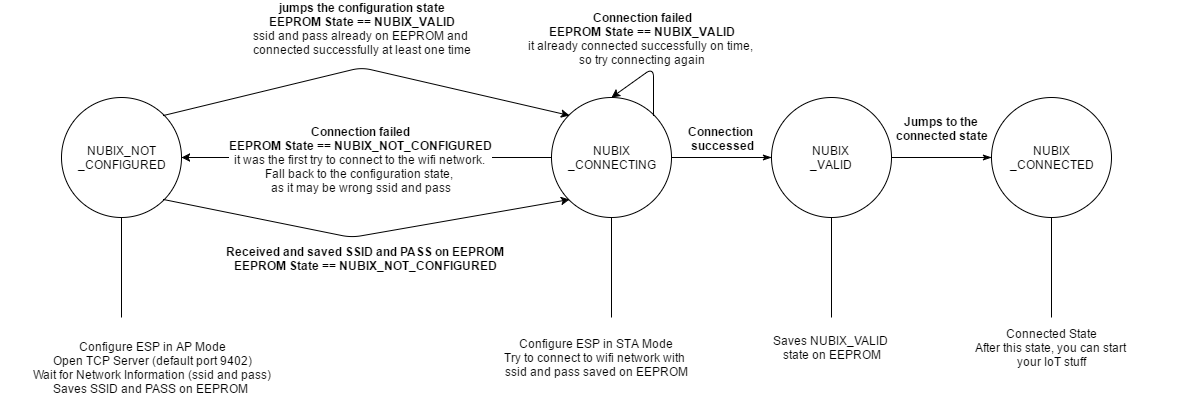

The diagram above was exported from draw.io. Its source (the exported page's mxGraphModel, read from the mxfile embedded in the PNG):
<mxGraphModel dx="1994" dy="487" grid="1" gridSize="10" guides="1" tooltips="1" connect="1" arrows="1" fold="1" page="1" pageScale="1" pageWidth="1169" pageHeight="826" background="#ffffff" math="0" shadow="0">
  <root>
    <mxCell id="0" />
    <mxCell id="1" parent="0" />
    <mxCell id="26f8c70a229a4f39-1" value="NUBIX_NOT&lt;div&gt;_CONFIGURED&lt;/div&gt;" style="ellipse;whiteSpace=wrap;html=1;" vertex="1" parent="1">
      <mxGeometry x="50" y="130" width="120" height="120" as="geometry" />
    </mxCell>
    <mxCell id="26f8c70a229a4f39-2" value="Configure ESP in AP Mode&lt;div&gt;Open TCP Server (default port 9402)&lt;/div&gt;&lt;div&gt;Wait for Network Information (ssid and pass)&lt;/div&gt;&lt;div&gt;Saves SSID and PASS on EEPROM&amp;nbsp;&lt;/div&gt;" style="text;html=1;strokeColor=none;fillColor=none;align=center;verticalAlign=middle;whiteSpace=wrap;spacing=10;" vertex="1" parent="1">
      <mxGeometry x="-10" y="390" width="300" height="20" as="geometry" />
    </mxCell>
    <mxCell id="26f8c70a229a4f39-20" style="edgeStyle=orthogonalEdgeStyle;rounded=0;html=1;exitX=1;exitY=0.5;entryX=0;entryY=0.5;endArrow=classicThin;endFill=1;jettySize=auto;orthogonalLoop=1;" edge="1" parent="1" source="26f8c70a229a4f39-3" target="26f8c70a229a4f39-11">
      <mxGeometry relative="1" as="geometry" />
    </mxCell>
    <mxCell id="26f8c70a229a4f39-21" value="&lt;b&gt;Connection&amp;nbsp;&lt;/b&gt;&lt;div&gt;&lt;b&gt;successed&lt;/b&gt;&lt;/div&gt;" style="text;html=1;resizable=0;points=[];align=center;verticalAlign=middle;labelBackgroundColor=#ffffff;" vertex="1" connectable="0" parent="26f8c70a229a4f39-20">
      <mxGeometry x="0.28" y="-1" relative="1" as="geometry">
        <mxPoint x="-14" y="-21" as="offset" />
      </mxGeometry>
    </mxCell>
    <mxCell id="26f8c70a229a4f39-3" value="NUBIX&lt;div&gt;_CONNECTING&lt;br&gt;&lt;/div&gt;" style="ellipse;whiteSpace=wrap;html=1;" vertex="1" parent="1">
      <mxGeometry x="540" y="130" width="120" height="120" as="geometry" />
    </mxCell>
    <mxCell id="26f8c70a229a4f39-4" value="" style="endArrow=classic;html=1;exitX=1;exitY=0;entryX=0;entryY=0;" edge="1" parent="1" source="26f8c70a229a4f39-1" target="26f8c70a229a4f39-3">
      <mxGeometry width="50" height="50" relative="1" as="geometry">
        <mxPoint x="10" y="60" as="sourcePoint" />
        <mxPoint x="60" y="10" as="targetPoint" />
        <Array as="points">
          <mxPoint x="350" y="100" />
        </Array>
      </mxGeometry>
    </mxCell>
    <mxCell id="26f8c70a229a4f39-6" value="&lt;div&gt;&lt;b&gt;jumps the configuration state&lt;br&gt;&lt;/b&gt;&lt;/div&gt;&lt;b&gt;EEPROM State == NUBIX_VALID&lt;/b&gt;&lt;div&gt;ssid and pass already on EEPROM and&amp;nbsp;&lt;/div&gt;&lt;div&gt;connected successfully at least one time&lt;/div&gt;" style="text;html=1;resizable=0;points=[];align=center;verticalAlign=middle;labelBackgroundColor=#ffffff;" vertex="1" connectable="0" parent="26f8c70a229a4f39-4">
      <mxGeometry x="-0.3812" y="-4" relative="1" as="geometry">
        <mxPoint x="72" y="-61" as="offset" />
      </mxGeometry>
    </mxCell>
    <mxCell id="26f8c70a229a4f39-5" value="Configure ESP in STA Mode&lt;div&gt;Try to connect to wifi network with&amp;nbsp;&lt;/div&gt;&lt;div&gt;ssid and pass saved on EEPROM&lt;/div&gt;" style="text;html=1;strokeColor=none;fillColor=none;align=center;verticalAlign=middle;whiteSpace=wrap;spacing=10;" vertex="1" parent="1">
      <mxGeometry x="435" y="380" width="300" height="20" as="geometry" />
    </mxCell>
    <mxCell id="26f8c70a229a4f39-7" value="" style="endArrow=classic;html=1;entryX=0;entryY=1;exitX=1;exitY=1;" edge="1" parent="1" source="26f8c70a229a4f39-1" target="26f8c70a229a4f39-3">
      <mxGeometry width="50" height="50" relative="1" as="geometry">
        <mxPoint x="10" y="60" as="sourcePoint" />
        <mxPoint x="60" y="10" as="targetPoint" />
        <Array as="points">
          <mxPoint x="340" y="270" />
        </Array>
      </mxGeometry>
    </mxCell>
    <mxCell id="26f8c70a229a4f39-8" value="&lt;div&gt;&lt;b&gt;Received and saved SSID and PASS on EEPROM&lt;br&gt;&lt;/b&gt;&lt;/div&gt;&lt;div&gt;&lt;b&gt;EEPROM State == NUBIX_NOT_CONFIGURED&lt;/b&gt;&lt;/div&gt;" style="text;html=1;resizable=0;points=[];align=center;verticalAlign=middle;labelBackgroundColor=#ffffff;" vertex="1" connectable="0" parent="26f8c70a229a4f39-7">
      <mxGeometry x="0.0452" y="21" relative="1" as="geometry">
        <mxPoint x="-7" y="45" as="offset" />
      </mxGeometry>
    </mxCell>
    <mxCell id="26f8c70a229a4f39-10" value="" style="endArrow=none;html=1;endFill=0;entryX=0.5;entryY=1;" edge="1" parent="1" target="26f8c70a229a4f39-1">
      <mxGeometry width="50" height="50" relative="1" as="geometry">
        <mxPoint x="110" y="350" as="sourcePoint" />
        <mxPoint x="60" y="10" as="targetPoint" />
      </mxGeometry>
    </mxCell>
    <mxCell id="26f8c70a229a4f39-25" style="edgeStyle=orthogonalEdgeStyle;rounded=0;html=1;exitX=1;exitY=0.5;entryX=0;entryY=0.5;endArrow=classicThin;endFill=1;jettySize=auto;orthogonalLoop=1;" edge="1" parent="1" source="26f8c70a229a4f39-11" target="26f8c70a229a4f39-23">
      <mxGeometry relative="1" as="geometry" />
    </mxCell>
    <mxCell id="26f8c70a229a4f39-26" value="Jumps to the&amp;nbsp;&lt;div&gt;connected state&lt;/div&gt;" style="text;html=1;resizable=0;points=[];align=center;verticalAlign=middle;labelBackgroundColor=#ffffff;fontStyle=1" vertex="1" connectable="0" parent="26f8c70a229a4f39-25">
      <mxGeometry x="0.28" y="-1" relative="1" as="geometry">
        <mxPoint x="-14" y="-31" as="offset" />
      </mxGeometry>
    </mxCell>
    <mxCell id="26f8c70a229a4f39-11" value="NUBIX&lt;div&gt;_VALID&lt;br&gt;&lt;/div&gt;" style="ellipse;whiteSpace=wrap;html=1;" vertex="1" parent="1">
      <mxGeometry x="760" y="130" width="120" height="120" as="geometry" />
    </mxCell>
    <mxCell id="26f8c70a229a4f39-15" value="" style="endArrow=classic;html=1;exitX=0;exitY=0.5;entryX=1;entryY=0.5;" edge="1" parent="1" source="26f8c70a229a4f39-3" target="26f8c70a229a4f39-1">
      <mxGeometry width="50" height="50" relative="1" as="geometry">
        <mxPoint x="40" y="60" as="sourcePoint" />
        <mxPoint x="90" y="10" as="targetPoint" />
      </mxGeometry>
    </mxCell>
    <mxCell id="26f8c70a229a4f39-16" value="&lt;div&gt;&lt;b&gt;Connection failed&lt;/b&gt;&lt;/div&gt;&lt;b&gt;EEPROM State == NUBIX_NOT_CONFIGURED&lt;/b&gt;&lt;div&gt;it was the first try to connect to the wifi network.&amp;nbsp;&lt;/div&gt;&lt;div&gt;Fall back to the configuration state,&amp;nbsp;&lt;/div&gt;&lt;div&gt;as it may be wrong ssid and pass&lt;/div&gt;" style="text;html=1;resizable=0;points=[];align=center;verticalAlign=middle;labelBackgroundColor=#ffffff;" vertex="1" connectable="0" parent="26f8c70a229a4f39-15">
      <mxGeometry x="0.033" y="1" relative="1" as="geometry">
        <mxPoint as="offset" />
      </mxGeometry>
    </mxCell>
    <mxCell id="26f8c70a229a4f39-17" value="" style="endArrow=classic;html=1;exitX=1;exitY=0;entryX=0.5;entryY=0;" edge="1" parent="1" source="26f8c70a229a4f39-3" target="26f8c70a229a4f39-3">
      <mxGeometry width="50" height="50" relative="1" as="geometry">
        <mxPoint x="650" y="110" as="sourcePoint" />
        <mxPoint x="700" y="60" as="targetPoint" />
        <Array as="points">
          <mxPoint x="642" y="100" />
        </Array>
      </mxGeometry>
    </mxCell>
    <mxCell id="26f8c70a229a4f39-18" value="&lt;div&gt;&lt;b&gt;Connection failed&lt;/b&gt;&lt;/div&gt;&lt;b&gt;EEPROM State == NUBIX_VALID&lt;/b&gt;&lt;div&gt;&lt;div&gt;it already connected successfully on time,&amp;nbsp;&lt;/div&gt;&lt;div&gt;so try connecting again&lt;/div&gt;&lt;/div&gt;" style="text;html=1;resizable=0;points=[];align=center;verticalAlign=middle;labelBackgroundColor=#ffffff;" vertex="1" connectable="0" parent="26f8c70a229a4f39-17">
      <mxGeometry x="-0.3977" y="2" relative="1" as="geometry">
        <mxPoint x="-10" y="-48" as="offset" />
      </mxGeometry>
    </mxCell>
    <mxCell id="26f8c70a229a4f39-22" value="Saves NUBIX_VALID&amp;nbsp;&lt;div&gt;state on EEPROM&lt;/div&gt;" style="text;html=1;strokeColor=none;fillColor=none;align=center;verticalAlign=middle;whiteSpace=wrap;spacing=10;" vertex="1" parent="1">
      <mxGeometry x="670" y="370" width="300" height="20" as="geometry" />
    </mxCell>
    <mxCell id="26f8c70a229a4f39-23" value="NUBIX&lt;div&gt;_CONNECTED&lt;br&gt;&lt;/div&gt;" style="ellipse;whiteSpace=wrap;html=1;" vertex="1" parent="1">
      <mxGeometry x="980" y="130" width="120" height="120" as="geometry" />
    </mxCell>
    <mxCell id="26f8c70a229a4f39-27" value="Connected State&lt;div&gt;After this state, you can start&amp;nbsp;&lt;/div&gt;&lt;div&gt;your IoT stuff&lt;/div&gt;" style="text;html=1;strokeColor=none;fillColor=none;align=center;verticalAlign=middle;whiteSpace=wrap;spacing=10;" vertex="1" parent="1">
      <mxGeometry x="890" y="370" width="300" height="20" as="geometry" />
    </mxCell>
    <mxCell id="26f8c70a229a4f39-28" value="" style="endArrow=none;html=1;endFill=0;entryX=0.5;entryY=1;" edge="1" parent="1">
      <mxGeometry x="600" y="250" width="50" height="50" as="geometry">
        <mxPoint x="600" y="350" as="sourcePoint" />
        <mxPoint x="600" y="250" as="targetPoint" />
      </mxGeometry>
    </mxCell>
    <mxCell id="26f8c70a229a4f39-29" value="" style="endArrow=none;html=1;endFill=0;entryX=0.5;entryY=1;" edge="1" parent="1">
      <mxGeometry x="820" y="250" width="50" height="50" as="geometry">
        <mxPoint x="820" y="350" as="sourcePoint" />
        <mxPoint x="820" y="250" as="targetPoint" />
      </mxGeometry>
    </mxCell>
    <mxCell id="26f8c70a229a4f39-30" value="" style="endArrow=none;html=1;endFill=0;entryX=0.5;entryY=1;" edge="1" parent="1">
      <mxGeometry x="1040" y="250" width="50" height="50" as="geometry">
        <mxPoint x="1040" y="350" as="sourcePoint" />
        <mxPoint x="1040" y="250" as="targetPoint" />
      </mxGeometry>
    </mxCell>
  </root>
</mxGraphModel>